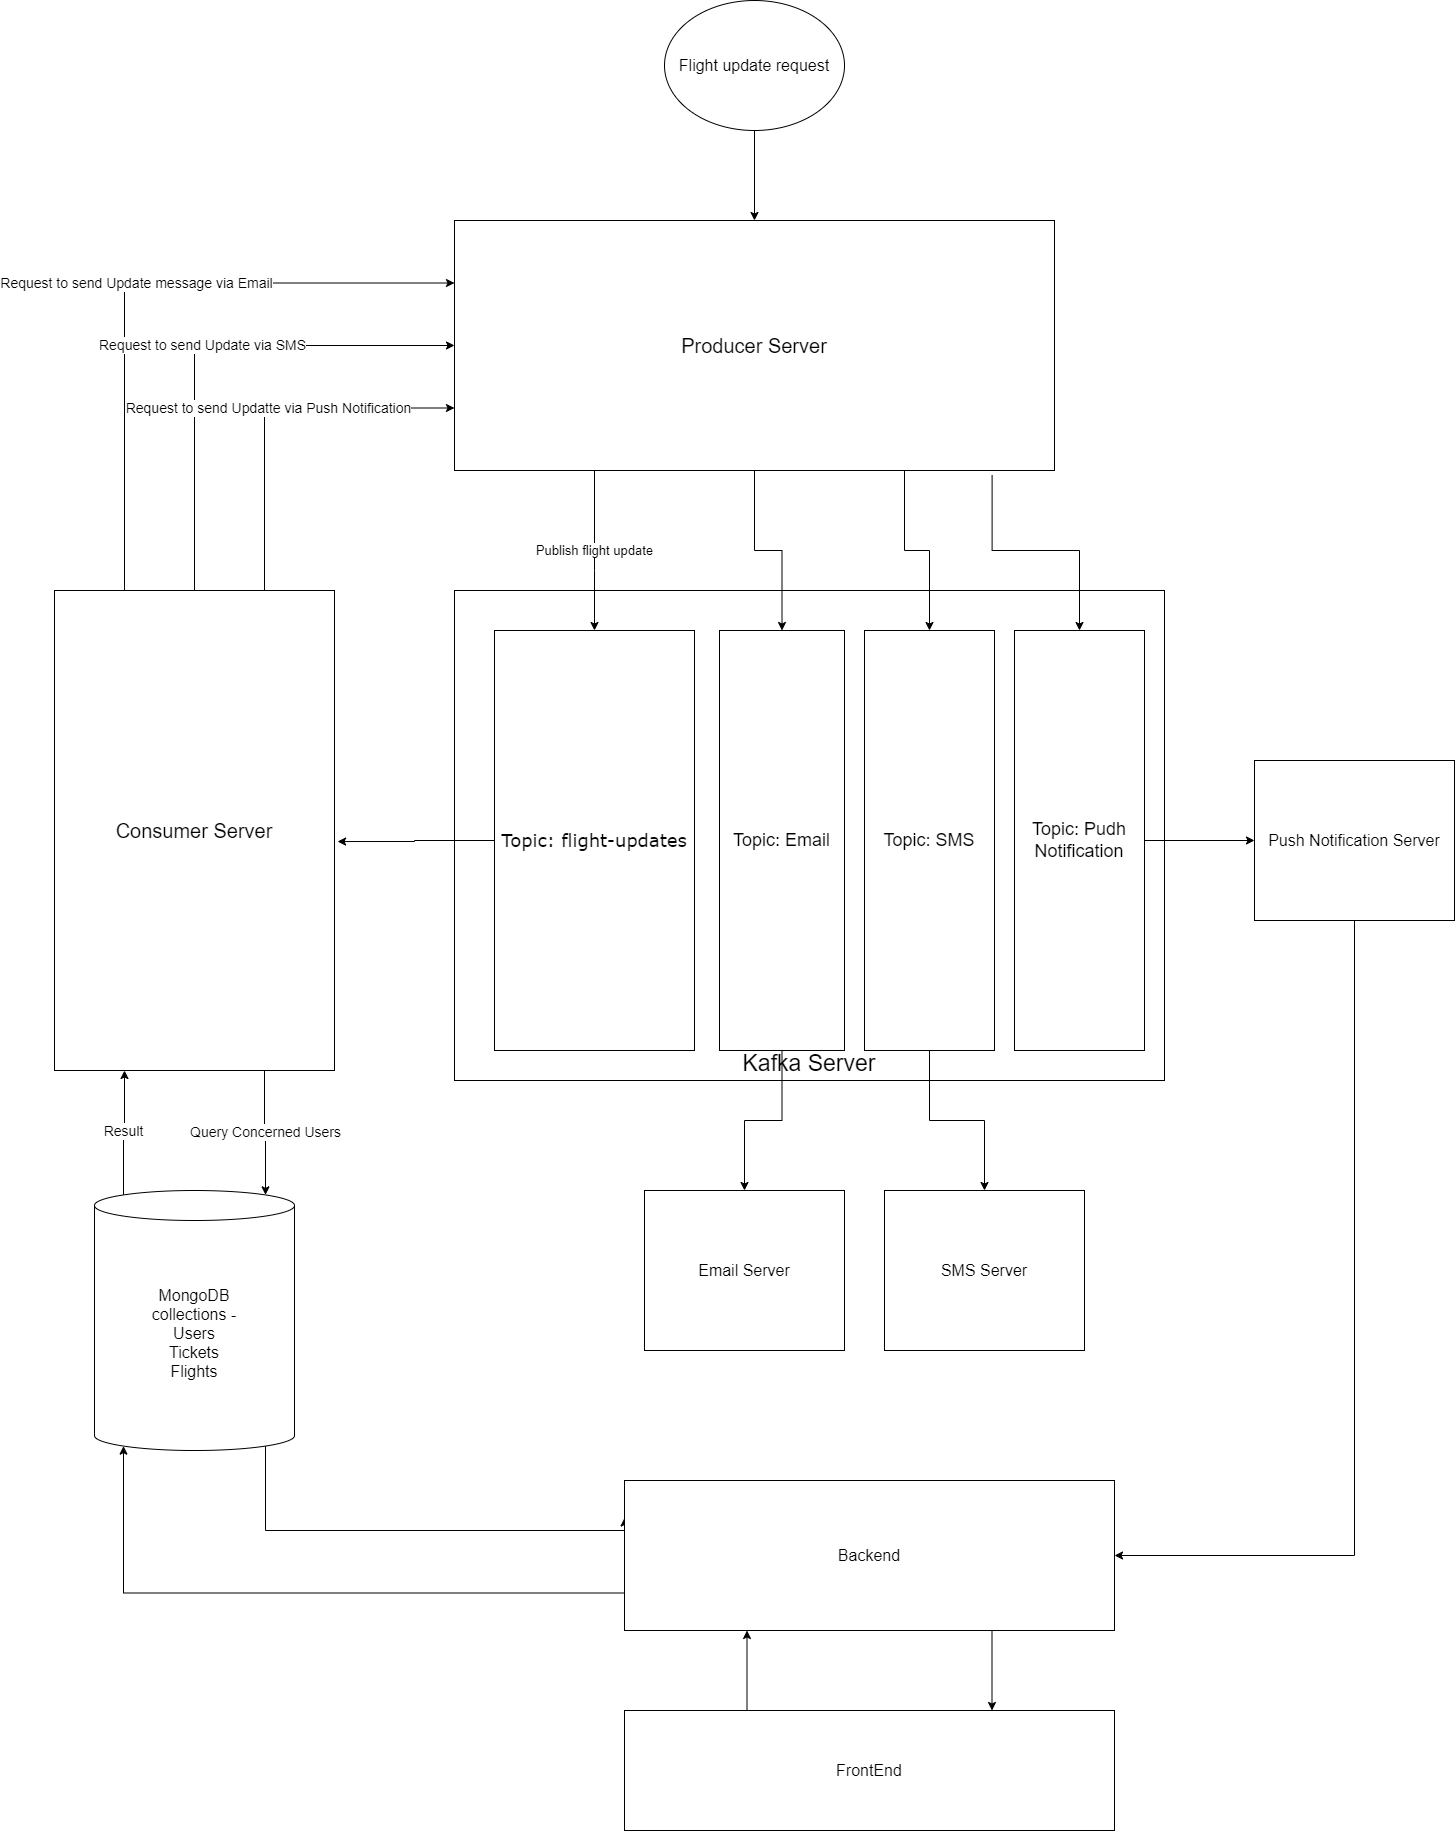

The diagram above was exported from draw.io. Its source (the exported page's mxGraphModel, read from the mxfile embedded in the PNG):
<mxGraphModel dx="2412" dy="2009" grid="1" gridSize="10" guides="1" tooltips="1" connect="1" arrows="1" fold="1" page="1" pageScale="1" pageWidth="850" pageHeight="1100" math="0" shadow="0">
  <root>
    <mxCell id="0" />
    <mxCell id="1" parent="0" />
    <mxCell id="eEGI04gj1Ts4_x3fMU8a-2" value="Kafka Server" style="rounded=0;whiteSpace=wrap;html=1;align=center;verticalAlign=bottom;fontSize=23;" vertex="1" parent="1">
      <mxGeometry x="160" y="200" width="710" height="490" as="geometry" />
    </mxCell>
    <mxCell id="eEGI04gj1Ts4_x3fMU8a-3" value="&lt;font face=&quot;Verdana&quot; style=&quot;font-size: 18px;&quot;&gt;Topic: flight-updates&lt;/font&gt;" style="rounded=0;whiteSpace=wrap;html=1;" vertex="1" parent="1">
      <mxGeometry x="200" y="240" width="200" height="420" as="geometry" />
    </mxCell>
    <mxCell id="eEGI04gj1Ts4_x3fMU8a-22" style="edgeStyle=orthogonalEdgeStyle;rounded=0;orthogonalLoop=1;jettySize=auto;html=1;entryX=0.5;entryY=0;entryDx=0;entryDy=0;" edge="1" parent="1" source="eEGI04gj1Ts4_x3fMU8a-4" target="eEGI04gj1Ts4_x3fMU8a-19">
      <mxGeometry relative="1" as="geometry" />
    </mxCell>
    <mxCell id="eEGI04gj1Ts4_x3fMU8a-4" value="Topic: Email" style="rounded=0;whiteSpace=wrap;html=1;fontSize=18;" vertex="1" parent="1">
      <mxGeometry x="425" y="240" width="125" height="420" as="geometry" />
    </mxCell>
    <mxCell id="eEGI04gj1Ts4_x3fMU8a-23" style="edgeStyle=orthogonalEdgeStyle;rounded=0;orthogonalLoop=1;jettySize=auto;html=1;entryX=0.5;entryY=0;entryDx=0;entryDy=0;" edge="1" parent="1" source="eEGI04gj1Ts4_x3fMU8a-5" target="eEGI04gj1Ts4_x3fMU8a-20">
      <mxGeometry relative="1" as="geometry" />
    </mxCell>
    <mxCell id="eEGI04gj1Ts4_x3fMU8a-5" value="Topic: SMS" style="rounded=0;whiteSpace=wrap;html=1;fontSize=18;" vertex="1" parent="1">
      <mxGeometry x="570" y="240" width="130" height="420" as="geometry" />
    </mxCell>
    <mxCell id="eEGI04gj1Ts4_x3fMU8a-24" style="edgeStyle=orthogonalEdgeStyle;rounded=0;orthogonalLoop=1;jettySize=auto;html=1;entryX=0;entryY=0.5;entryDx=0;entryDy=0;" edge="1" parent="1" source="eEGI04gj1Ts4_x3fMU8a-6" target="eEGI04gj1Ts4_x3fMU8a-21">
      <mxGeometry relative="1" as="geometry" />
    </mxCell>
    <mxCell id="eEGI04gj1Ts4_x3fMU8a-6" value="Topic: Pudh Notification" style="rounded=0;whiteSpace=wrap;html=1;fontSize=18;" vertex="1" parent="1">
      <mxGeometry x="720" y="240" width="130" height="420" as="geometry" />
    </mxCell>
    <mxCell id="eEGI04gj1Ts4_x3fMU8a-16" style="edgeStyle=orthogonalEdgeStyle;rounded=0;orthogonalLoop=1;jettySize=auto;html=1;entryX=0.5;entryY=0;entryDx=0;entryDy=0;" edge="1" parent="1" source="eEGI04gj1Ts4_x3fMU8a-7" target="eEGI04gj1Ts4_x3fMU8a-4">
      <mxGeometry relative="1" as="geometry" />
    </mxCell>
    <mxCell id="eEGI04gj1Ts4_x3fMU8a-7" value="Producer Server" style="rounded=0;whiteSpace=wrap;html=1;fontSize=20;" vertex="1" parent="1">
      <mxGeometry x="160" y="-170" width="600" height="250" as="geometry" />
    </mxCell>
    <mxCell id="eEGI04gj1Ts4_x3fMU8a-8" value="Publish flight update" style="edgeStyle=orthogonalEdgeStyle;rounded=0;orthogonalLoop=1;jettySize=auto;html=1;entryX=0.5;entryY=0;entryDx=0;entryDy=0;fontSize=13;" edge="1" parent="1" source="eEGI04gj1Ts4_x3fMU8a-7" target="eEGI04gj1Ts4_x3fMU8a-3">
      <mxGeometry relative="1" as="geometry">
        <Array as="points">
          <mxPoint x="300" y="180" />
          <mxPoint x="300" y="180" />
        </Array>
      </mxGeometry>
    </mxCell>
    <mxCell id="eEGI04gj1Ts4_x3fMU8a-9" value="Flight update request" style="ellipse;whiteSpace=wrap;html=1;fontSize=16;" vertex="1" parent="1">
      <mxGeometry x="370" y="-390" width="180" height="130" as="geometry" />
    </mxCell>
    <mxCell id="eEGI04gj1Ts4_x3fMU8a-10" style="edgeStyle=orthogonalEdgeStyle;rounded=0;orthogonalLoop=1;jettySize=auto;html=1;entryX=0.5;entryY=0;entryDx=0;entryDy=0;" edge="1" parent="1" source="eEGI04gj1Ts4_x3fMU8a-9" target="eEGI04gj1Ts4_x3fMU8a-7">
      <mxGeometry relative="1" as="geometry" />
    </mxCell>
    <mxCell id="eEGI04gj1Ts4_x3fMU8a-13" value="Request to send Update message via Email" style="edgeStyle=orthogonalEdgeStyle;rounded=0;orthogonalLoop=1;jettySize=auto;html=1;entryX=0;entryY=0.25;entryDx=0;entryDy=0;exitX=0.25;exitY=0;exitDx=0;exitDy=0;fontSize=14;" edge="1" parent="1" source="eEGI04gj1Ts4_x3fMU8a-11" target="eEGI04gj1Ts4_x3fMU8a-7">
      <mxGeometry relative="1" as="geometry" />
    </mxCell>
    <mxCell id="eEGI04gj1Ts4_x3fMU8a-14" value="Request to send Update via SMS" style="edgeStyle=orthogonalEdgeStyle;rounded=0;orthogonalLoop=1;jettySize=auto;html=1;entryX=0;entryY=0.5;entryDx=0;entryDy=0;exitX=0.5;exitY=0;exitDx=0;exitDy=0;fontSize=14;" edge="1" parent="1" source="eEGI04gj1Ts4_x3fMU8a-11" target="eEGI04gj1Ts4_x3fMU8a-7">
      <mxGeometry relative="1" as="geometry" />
    </mxCell>
    <mxCell id="eEGI04gj1Ts4_x3fMU8a-15" value="Request to send Updatte via Push Notification" style="edgeStyle=orthogonalEdgeStyle;rounded=0;orthogonalLoop=1;jettySize=auto;html=1;exitX=0.75;exitY=0;exitDx=0;exitDy=0;entryX=0;entryY=0.75;entryDx=0;entryDy=0;fontSize=14;" edge="1" parent="1" source="eEGI04gj1Ts4_x3fMU8a-11" target="eEGI04gj1Ts4_x3fMU8a-7">
      <mxGeometry relative="1" as="geometry" />
    </mxCell>
    <mxCell id="eEGI04gj1Ts4_x3fMU8a-11" value="Consumer Server" style="rounded=0;whiteSpace=wrap;html=1;fontSize=20;" vertex="1" parent="1">
      <mxGeometry x="-240" y="200" width="280" height="480" as="geometry" />
    </mxCell>
    <mxCell id="eEGI04gj1Ts4_x3fMU8a-12" style="edgeStyle=orthogonalEdgeStyle;rounded=0;orthogonalLoop=1;jettySize=auto;html=1;entryX=1.011;entryY=0.523;entryDx=0;entryDy=0;entryPerimeter=0;" edge="1" parent="1" source="eEGI04gj1Ts4_x3fMU8a-3" target="eEGI04gj1Ts4_x3fMU8a-11">
      <mxGeometry relative="1" as="geometry" />
    </mxCell>
    <mxCell id="eEGI04gj1Ts4_x3fMU8a-17" value="" style="endArrow=classic;html=1;rounded=0;exitX=0.75;exitY=1;exitDx=0;exitDy=0;entryX=0.5;entryY=0;entryDx=0;entryDy=0;" edge="1" parent="1" source="eEGI04gj1Ts4_x3fMU8a-7" target="eEGI04gj1Ts4_x3fMU8a-5">
      <mxGeometry width="50" height="50" relative="1" as="geometry">
        <mxPoint x="590" y="160" as="sourcePoint" />
        <mxPoint x="640" y="110" as="targetPoint" />
        <Array as="points">
          <mxPoint x="610" y="160" />
          <mxPoint x="635" y="160" />
        </Array>
      </mxGeometry>
    </mxCell>
    <mxCell id="eEGI04gj1Ts4_x3fMU8a-18" style="edgeStyle=orthogonalEdgeStyle;rounded=0;orthogonalLoop=1;jettySize=auto;html=1;entryX=0.5;entryY=0;entryDx=0;entryDy=0;exitX=0.896;exitY=1.018;exitDx=0;exitDy=0;exitPerimeter=0;" edge="1" parent="1" source="eEGI04gj1Ts4_x3fMU8a-7" target="eEGI04gj1Ts4_x3fMU8a-6">
      <mxGeometry relative="1" as="geometry">
        <mxPoint x="710" y="100" as="sourcePoint" />
        <mxPoint x="738" y="260" as="targetPoint" />
      </mxGeometry>
    </mxCell>
    <mxCell id="eEGI04gj1Ts4_x3fMU8a-19" value="Email Server" style="rounded=0;whiteSpace=wrap;html=1;fontSize=16;" vertex="1" parent="1">
      <mxGeometry x="350" y="800" width="200" height="160" as="geometry" />
    </mxCell>
    <mxCell id="eEGI04gj1Ts4_x3fMU8a-20" value="SMS Server" style="rounded=0;whiteSpace=wrap;html=1;fontSize=16;" vertex="1" parent="1">
      <mxGeometry x="590" y="800" width="200" height="160" as="geometry" />
    </mxCell>
    <mxCell id="eEGI04gj1Ts4_x3fMU8a-29" style="edgeStyle=orthogonalEdgeStyle;rounded=0;orthogonalLoop=1;jettySize=auto;html=1;entryX=1;entryY=0.5;entryDx=0;entryDy=0;exitX=0.5;exitY=1;exitDx=0;exitDy=0;" edge="1" parent="1" source="eEGI04gj1Ts4_x3fMU8a-21" target="eEGI04gj1Ts4_x3fMU8a-28">
      <mxGeometry relative="1" as="geometry" />
    </mxCell>
    <mxCell id="eEGI04gj1Ts4_x3fMU8a-21" value="Push Notification Server" style="rounded=0;whiteSpace=wrap;html=1;fontSize=16;" vertex="1" parent="1">
      <mxGeometry x="960" y="370" width="200" height="160" as="geometry" />
    </mxCell>
    <mxCell id="eEGI04gj1Ts4_x3fMU8a-27" value="Result" style="edgeStyle=orthogonalEdgeStyle;rounded=0;orthogonalLoop=1;jettySize=auto;html=1;entryX=0.25;entryY=1;entryDx=0;entryDy=0;exitX=0.145;exitY=0;exitDx=0;exitDy=4.35;exitPerimeter=0;fontSize=14;" edge="1" parent="1" source="eEGI04gj1Ts4_x3fMU8a-25" target="eEGI04gj1Ts4_x3fMU8a-11">
      <mxGeometry relative="1" as="geometry" />
    </mxCell>
    <mxCell id="eEGI04gj1Ts4_x3fMU8a-30" style="edgeStyle=orthogonalEdgeStyle;rounded=0;orthogonalLoop=1;jettySize=auto;html=1;exitX=0.855;exitY=1;exitDx=0;exitDy=-4.35;exitPerimeter=0;entryX=0;entryY=0.25;entryDx=0;entryDy=0;" edge="1" parent="1" source="eEGI04gj1Ts4_x3fMU8a-25" target="eEGI04gj1Ts4_x3fMU8a-28">
      <mxGeometry relative="1" as="geometry">
        <Array as="points">
          <mxPoint x="-29" y="1140" />
        </Array>
      </mxGeometry>
    </mxCell>
    <mxCell id="eEGI04gj1Ts4_x3fMU8a-25" value="MongoDB&lt;br style=&quot;font-size: 16px;&quot;&gt;collections -&lt;br style=&quot;font-size: 16px;&quot;&gt;Users&lt;br style=&quot;font-size: 16px;&quot;&gt;Tickets&lt;br style=&quot;font-size: 16px;&quot;&gt;Flights" style="shape=cylinder3;whiteSpace=wrap;html=1;boundedLbl=1;backgroundOutline=1;size=15;fontSize=16;" vertex="1" parent="1">
      <mxGeometry x="-200" y="800" width="200" height="260" as="geometry" />
    </mxCell>
    <mxCell id="eEGI04gj1Ts4_x3fMU8a-26" value="Query Concerned Users" style="edgeStyle=orthogonalEdgeStyle;rounded=0;orthogonalLoop=1;jettySize=auto;html=1;entryX=0.855;entryY=0;entryDx=0;entryDy=4.35;entryPerimeter=0;exitX=0.75;exitY=1;exitDx=0;exitDy=0;fontSize=14;" edge="1" parent="1" source="eEGI04gj1Ts4_x3fMU8a-11" target="eEGI04gj1Ts4_x3fMU8a-25">
      <mxGeometry relative="1" as="geometry" />
    </mxCell>
    <mxCell id="eEGI04gj1Ts4_x3fMU8a-36" style="edgeStyle=orthogonalEdgeStyle;rounded=0;orthogonalLoop=1;jettySize=auto;html=1;exitX=0.75;exitY=1;exitDx=0;exitDy=0;entryX=0.75;entryY=0;entryDx=0;entryDy=0;" edge="1" parent="1" source="eEGI04gj1Ts4_x3fMU8a-28" target="eEGI04gj1Ts4_x3fMU8a-33">
      <mxGeometry relative="1" as="geometry" />
    </mxCell>
    <mxCell id="eEGI04gj1Ts4_x3fMU8a-28" value="Backend" style="rounded=0;whiteSpace=wrap;html=1;fontSize=16;" vertex="1" parent="1">
      <mxGeometry x="330" y="1090" width="490" height="150" as="geometry" />
    </mxCell>
    <mxCell id="eEGI04gj1Ts4_x3fMU8a-31" style="edgeStyle=orthogonalEdgeStyle;rounded=0;orthogonalLoop=1;jettySize=auto;html=1;exitX=0;exitY=0.75;exitDx=0;exitDy=0;entryX=0.145;entryY=1;entryDx=0;entryDy=-4.35;entryPerimeter=0;" edge="1" parent="1" source="eEGI04gj1Ts4_x3fMU8a-28" target="eEGI04gj1Ts4_x3fMU8a-25">
      <mxGeometry relative="1" as="geometry" />
    </mxCell>
    <mxCell id="eEGI04gj1Ts4_x3fMU8a-35" style="edgeStyle=orthogonalEdgeStyle;rounded=0;orthogonalLoop=1;jettySize=auto;html=1;exitX=0.25;exitY=0;exitDx=0;exitDy=0;entryX=0.25;entryY=1;entryDx=0;entryDy=0;" edge="1" parent="1" source="eEGI04gj1Ts4_x3fMU8a-33" target="eEGI04gj1Ts4_x3fMU8a-28">
      <mxGeometry relative="1" as="geometry" />
    </mxCell>
    <mxCell id="eEGI04gj1Ts4_x3fMU8a-33" value="FrontEnd" style="whiteSpace=wrap;html=1;fontSize=16;rounded=0;" vertex="1" parent="1">
      <mxGeometry x="330" y="1320" width="490" height="120" as="geometry" />
    </mxCell>
  </root>
</mxGraphModel>